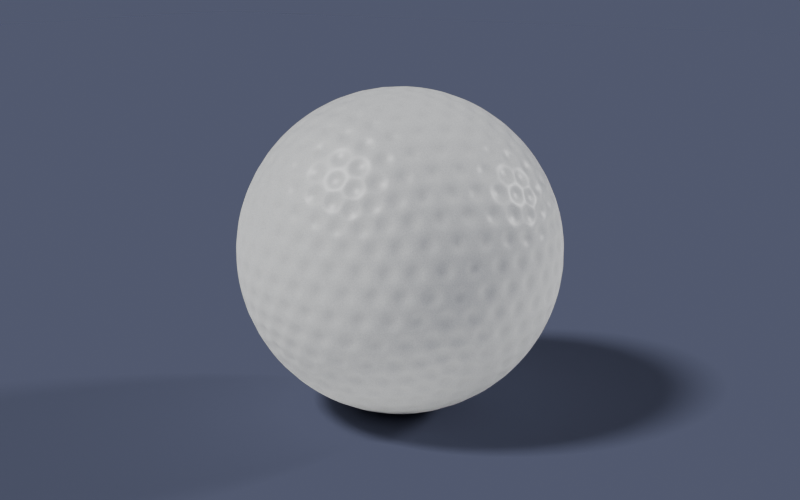 # Source: golf_ball.blend  (saved by Blender 5.3.31; exported with 4.5.12 LTS)
import bpy
from mathutils import Matrix  # noqa: F401  (used for matrix-valued properties, if any)

bpy.ops.wm.read_factory_settings(use_empty=True)
scene = bpy.context.scene
scene.name = 'Scene'

# ---- materials (node trees are filled in below, after node groups)
mat_clay = bpy.data.materials.new('Clay')
mat_golf_ball = bpy.data.materials.new('Golf Ball')

# ---- node groups
ng_golf_ball = bpy.data.node_groups.new('Golf Ball', 'GeometryNodeTree')
_s = ng_golf_ball.interface.new_socket(name='Geometry', in_out='OUTPUT', socket_type='NodeSocketGeometry')
_s = ng_golf_ball.interface.new_socket(name='Radius', in_out='INPUT', socket_type='NodeSocketFloat')
_s.subtype = 'DISTANCE'
_s.default_value = 1.0
_s.min_value = 0.0
ng_golf_ball.interface.new_panel('Dimples')
_s = ng_golf_ball.interface.new_socket(name='Layout', in_out='INPUT', socket_type='NodeSocketInt')
_s.default_value = 4
_s.min_value = 1
_s.max_value = 6
_s = ng_golf_ball.interface.new_socket(name='Width', in_out='INPUT', socket_type='NodeSocketFloat')
_s.subtype = 'DISTANCE'
_s.default_value = 0.075
_s.min_value = 0.0
_s = ng_golf_ball.interface.new_socket(name='Depth', in_out='INPUT', socket_type='NodeSocketFloat')
_s.subtype = 'DISTANCE'
_s.default_value = 0.012
_s.min_value = 0.0
ng_golf_ball.is_modifier = True
_N = ng_golf_ball.nodes; _L = ng_golf_ball.links
n0 = _N.new('NodeGroupInput'); n0.name = 'Group Input'; n0.location = (-960, -120)
n1 = _N.new('GeometryNodeMeshIcoSphere'); n1.name = 'Ico Sphere'; n1.location = (-780, -120)
n2 = _N.new('GeometryNodeMeshToPoints'); n2.name = 'Mesh to Points'; n2.location = (-620, -120)
n3 = _N.new('GeometryNodeProximity'); n3.name = 'Geometry Proximity'; n3.location = (-440, -120)
n3.target_element = 'POINTS'
n4 = _N.new('ShaderNodeMapRange'); n4.name = 'Map Range'; n4.location = (-280, -120)
n4.interpolation_type = 'SMOOTHERSTEP'
n4.inputs[3].default_value = 1.0
n4.inputs[4].default_value = 0.0
n5 = _N.new('GeometryNodeInputPosition'); n5.name = 'Position'; n5.location = (-100, 20)
n6 = _N.new('ShaderNodeVectorMath'); n6.name = 'Vector Math'; n6.location = (60, 20)
n6.operation = 'NORMALIZE'
n7 = _N.new('ShaderNodeMath'); n7.name = 'Math'; n7.location = (-100, -120)
n7.operation = 'MULTIPLY'
n8 = _N.new('ShaderNodeMath'); n8.name = 'Math.001'; n8.location = (60, -120)
n8.operation = 'MULTIPLY'
n8.inputs[1].default_value = -1.0
n9 = _N.new('ShaderNodeVectorMath'); n9.name = 'Vector Math.001'; n9.location = (240, 20)
n9.operation = 'SCALE'
n10 = _N.new('GeometryNodeMeshIcoSphere'); n10.name = 'Ico Sphere.001'; n10.location = (240, 180)
n10.inputs[1].default_value = 7
n11 = _N.new('GeometryNodeSetPosition'); n11.name = 'Set Position'; n11.location = (420, 180)
n12 = _N.new('GeometryNodeSetShadeSmooth'); n12.name = 'Set Shade Smooth'; n12.location = (580, 180)
n13 = _N.new('GeometryNodeSetMaterial'); n13.name = 'Set Material'; n13.location = (760, 180)
n13.inputs[2].default_value = mat_golf_ball
n14 = _N.new('NodeGroupOutput'); n14.name = 'Group Output'; n14.location = (920, 180)
_L.new(n0.outputs[0], n1.inputs[0])
_L.new(n0.outputs[1], n1.inputs[1])
_L.new(n1.outputs[0], n2.inputs[0])
_L.new(n2.outputs[0], n3.inputs[0])
_L.new(n3.outputs[1], n4.inputs[0])
_L.new(n0.outputs[2], n4.inputs[2])
_L.new(n5.outputs[0], n6.inputs[0])
_L.new(n4.outputs[0], n7.inputs[0])
_L.new(n0.outputs[3], n7.inputs[1])
_L.new(n7.outputs[0], n8.inputs[0])
_L.new(n6.outputs[0], n9.inputs[0])
_L.new(n8.outputs[0], n9.inputs[3])
_L.new(n0.outputs[0], n10.inputs[0])
_L.new(n9.outputs[0], n11.inputs[3])
_L.new(n10.outputs[0], n11.inputs[0])
_L.new(n11.outputs[0], n12.inputs[0])
_L.new(n12.outputs[0], n13.inputs[0])
_L.new(n13.outputs[0], n14.inputs[0])
n14.is_active_output = True

# ---- material node trees
mat_clay.use_nodes = True; mat_clay.node_tree.nodes.clear()
_N = mat_clay.node_tree.nodes; _L = mat_clay.node_tree.links
n0 = _N.new('ShaderNodeBsdfPrincipled'); n0.name = 'Principled BSDF'; n0.location = (-140, 0)
n0.inputs[0].default_value = (0.62, 0.6, 0.57, 1.0)
n0.inputs[2].default_value = 0.55
n0.inputs[10].default_value = 0.005
n1 = _N.new('ShaderNodeOutputMaterial'); n1.name = 'Material Output'; n1.location = (140, 0)
_L.new(n0.outputs[0], n1.inputs[0])
n1.is_active_output = True
mat_golf_ball.use_nodes = True; mat_golf_ball.node_tree.nodes.clear()
_N = mat_golf_ball.node_tree.nodes; _L = mat_golf_ball.node_tree.links
n0 = _N.new('ShaderNodeTexCoord'); n0.name = 'Texture Coordinate'; n0.location = (-540, -280)
n1 = _N.new('ShaderNodeTexNoise'); n1.name = 'Noise Texture'; n1.location = (-360, -100)
n1.width = 160
n1.inputs[2].default_value = 180.0
n1.inputs[3].default_value = 3.0
n1.inputs[4].default_value = 0.65
n2 = _N.new('ShaderNodeTexNoise'); n2.name = 'Noise Texture.001'; n2.location = (-360, -440)
n2.width = 160
n2.inputs[2].default_value = 650.0
n3 = _N.new('ShaderNodeMapRange'); n3.name = 'Map Range'; n3.location = (-140, 140)
n3.interpolation_type = 'SMOOTHSTEP'
n3.inputs[1].default_value = 0.25
n3.inputs[2].default_value = 0.75
n4 = _N.new('ShaderNodeMix'); n4.name = 'Mix'; n4.location = (40, 140)
n4.data_type = 'RGBA'
n4.inputs[6].default_value = (0.69, 0.7, 0.67, 1.0)
n4.inputs[7].default_value = (0.91, 0.91, 0.87, 1.0)
n5 = _N.new('ShaderNodeAmbientOcclusion'); n5.name = 'Ambient Occlusion'; n5.location = (-140, 380)
n5.inputs[1].default_value = 0.05
n6 = _N.new('ShaderNodeMath'); n6.name = 'Math'; n6.location = (40, 380)
n6.operation = 'POWER'
n6.inputs[1].default_value = 2.0
n7 = _N.new('ShaderNodeMix'); n7.name = 'Mix.001'; n7.location = (220, 380)
n7.data_type = 'RGBA'
n7.inputs[6].default_value = (0.3, 0.3, 0.29, 1.0)
n8 = _N.new('ShaderNodeMapRange'); n8.name = 'Map Range.001'; n8.location = (220, 0)
n8.inputs[1].default_value = 0.2
n8.inputs[2].default_value = 0.8
n8.inputs[3].default_value = 0.32
n8.inputs[4].default_value = 0.46
n9 = _N.new('ShaderNodeMath'); n9.name = 'Math.001'; n9.location = (-140, -260)
n9.operation = 'MULTIPLY'
n9.inputs[1].default_value = 0.7
n10 = _N.new('ShaderNodeMath'); n10.name = 'Math.002'; n10.location = (-140, -440)
n10.operation = 'MULTIPLY'
n10.inputs[1].default_value = 0.3
n11 = _N.new('ShaderNodeMath'); n11.name = 'Math.003'; n11.location = (40, -260)
n12 = _N.new('ShaderNodeBump'); n12.name = 'Bump'; n12.location = (220, -260)
n12.inputs[0].default_value = 0.16
n12.inputs[1].default_value = 0.0025
n13 = _N.new('ShaderNodeBsdfPrincipled'); n13.name = 'Principled BSDF'; n13.location = (400, 260)
n13.inputs[10].default_value = 0.005
n14 = _N.new('ShaderNodeOutputMaterial'); n14.name = 'Material Output'; n14.location = (680, 260)
_L.new(n0.outputs[3], n1.inputs[0])
_L.new(n0.outputs[3], n2.inputs[0])
_L.new(n1.outputs[0], n3.inputs[0])
_L.new(n3.outputs[0], n4.inputs[0])
_L.new(n5.outputs[1], n6.inputs[0])
_L.new(n6.outputs[0], n7.inputs[0])
_L.new(n4.outputs[2], n7.inputs[7])
_L.new(n1.outputs[0], n8.inputs[0])
_L.new(n1.outputs[0], n9.inputs[0])
_L.new(n2.outputs[0], n10.inputs[0])
_L.new(n9.outputs[0], n11.inputs[0])
_L.new(n10.outputs[0], n11.inputs[1])
_L.new(n11.outputs[0], n12.inputs[3])
_L.new(n7.outputs[2], n13.inputs[0])
_L.new(n8.outputs[0], n13.inputs[2])
_L.new(n12.outputs[0], n13.inputs[5])
_L.new(n13.outputs[0], n14.inputs[0])
n14.is_active_output = True

# ---- world
world_world = bpy.data.worlds.new('World'); scene.world = world_world
world_world.use_nodes = True; world_world.node_tree.nodes.clear()
_N = world_world.node_tree.nodes; _L = world_world.node_tree.links
n0 = _N.new('ShaderNodeBackground'); n0.name = 'Background'; n0.location = (-200, 100)
n0.inputs[0].default_value = (0.09, 0.1, 0.16, 1.0)
n1 = _N.new('ShaderNodeOutputWorld'); n1.name = 'World Output'; n1.location = (200, 100)
_L.new(n0.outputs[0], n1.inputs[0])
n1.is_active_output = True
world_world.color = (0.03, 0.035, 0.06)

# ---- cameras
cam_camera = bpy.data.cameras.new('Camera')
cam_camera.clip_end = 1e+04

# ---- lights
light_key = bpy.data.lights.new('Key', 'SUN')
light_key.angle = 0.2094
light_key.energy = 2.5
light_rim = bpy.data.lights.new('Rim', 'SUN')
light_rim.angle = 0.1745
light_rim.energy = 1.5

# ---- meshes
me_example = bpy.data.meshes.new('Example')
me_example.from_pydata([], [], [])
me_example.materials.append(mat_clay)
me_example.update()
me_plane = bpy.data.meshes.new('Plane')
me_plane.from_pydata([(-34.56, -34.56, 0.0), (34.56, -34.56, 0.0), (-34.56, 34.56, 0.0), (34.56, 34.56, 0.0)], [], [(0, 1, 3, 2)])
_uv = me_plane.uv_layers.new(name='UVMap')
_uv.uv.foreach_set('vector', [0.0, 0.0, 1.0, 0.0, 1.0, 1.0, 0.0, 1.0])
me_plane.update()

# ---- objects
ob_example = bpy.data.objects.new('Example', me_example)
ob_camera = bpy.data.objects.new('Camera', cam_camera)
ob_key = bpy.data.objects.new('Key', light_key)
ob_rim = bpy.data.objects.new('Rim', light_rim)
ob_plane = bpy.data.objects.new('Plane', me_plane)

# ---- transforms, parenting, visibility, modifiers, constraints
ob_example.location = (0.0, 0.0, 0.0)
_m = ob_example.modifiers.new('Example', 'NODES')
_m.node_group = ng_golf_ball
ob_camera.location = (3.797, -5.423, 1.774)
ob_camera.rotation_euler = (1.309, -9.109e-08, 0.6109)
ob_key.location = (0.0, 0.0, 0.0)
ob_key.rotation_euler = (0.6637, 5.823e-09, -0.6202)
ob_rim.location = (0.0, 0.0, 0.0)
ob_rim.rotation_euler = (1.19, 7.804e-08, 2.498)
ob_plane.location = (-2.98e-08, 0.0, -0.9975)
ob_plane.is_shadow_catcher = True

# ---- collection membership
scene.collection.objects.link(ob_example)
scene.collection.objects.link(ob_camera)
scene.collection.objects.link(ob_key)
scene.collection.objects.link(ob_rim)
scene.collection.objects.link(ob_plane)

# ---- scene / render settings (as saved in the file)
scene.camera = ob_camera
scene.frame_start = 1; scene.frame_end = 250; scene.frame_set(1)
scene.render.engine = 'CYCLES'
scene.render.resolution_x = 960
scene.render.resolution_y = 600
scene.render.film_transparent = True
scene.render.bake_bias = 0.0
scene.render.bake_samples = 0
scene.render.compositor_device = 'GPU'
scene.cycles.samples = 64
scene.eevee.use_volume_custom_range = False
scene.eevee.fast_gi_thickness_near = 0.1
scene.eevee.fast_gi_thickness_far = 0.0
scene.eevee.ray_tracing_options.screen_trace_thickness = 0.1
bpy.context.view_layer.update()
